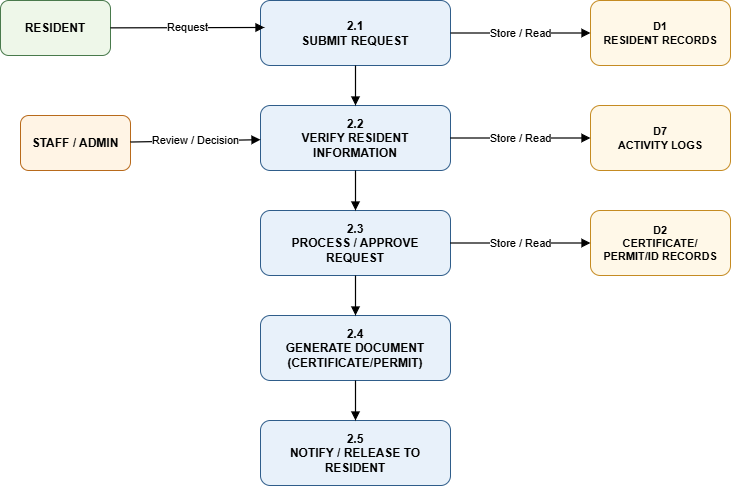

The diagram above was exported from draw.io. Its source (the exported page's mxGraphModel, read from the mxfile embedded in the PNG):
<mxGraphModel dx="1406" dy="746" grid="1" gridSize="10" guides="1" tooltips="1" connect="1" arrows="1" fold="1" page="1" pageScale="1" pageWidth="1600" pageHeight="1000" math="0" shadow="0">
  <root>
    <mxCell id="0" />
    <mxCell id="1" parent="0" />
    <mxCell id="res" parent="1" style="rounded=1;whiteSpace=wrap;html=1;fillColor=#EEF7E9;strokeColor=#497A4C;fontSize=12;fontStyle=1;align=center;verticalAlign=middle;" value="RESIDENT" vertex="1">
      <mxGeometry height="55" width="110" x="30" y="100" as="geometry" />
    </mxCell>
    <mxCell id="admin" parent="1" style="rounded=1;whiteSpace=wrap;html=1;fillColor=#FFF4E5;strokeColor=#B86A1B;fontSize=12;fontStyle=1;align=center;verticalAlign=middle;" value="STAFF / ADMIN" vertex="1">
      <mxGeometry height="55" width="110" x="50" y="215" as="geometry" />
    </mxCell>
    <mxCell id="p21" parent="1" style="rounded=1;whiteSpace=wrap;html=1;fillColor=#E8F1FA;strokeColor=#2F5D8A;fontSize=12;fontStyle=1;align=center;verticalAlign=middle;" value="2.1&lt;br&gt;SUBMIT REQUEST" vertex="1">
      <mxGeometry height="65" width="190" x="290" y="100" as="geometry" />
    </mxCell>
    <mxCell id="p22" parent="1" style="rounded=1;whiteSpace=wrap;html=1;fillColor=#E8F1FA;strokeColor=#2F5D8A;fontSize=12;fontStyle=1;align=center;verticalAlign=middle;" value="2.2&lt;br&gt;VERIFY RESIDENT INFORMATION" vertex="1">
      <mxGeometry height="65" width="190" x="290" y="205" as="geometry" />
    </mxCell>
    <mxCell id="p23" parent="1" style="rounded=1;whiteSpace=wrap;html=1;fillColor=#E8F1FA;strokeColor=#2F5D8A;fontSize=12;fontStyle=1;align=center;verticalAlign=middle;" value="2.3&lt;br&gt;PROCESS / APPROVE REQUEST" vertex="1">
      <mxGeometry height="65" width="190" x="290" y="310" as="geometry" />
    </mxCell>
    <mxCell id="p24" parent="1" style="rounded=1;whiteSpace=wrap;html=1;fillColor=#E8F1FA;strokeColor=#2F5D8A;fontSize=12;fontStyle=1;align=center;verticalAlign=middle;" value="2.4&lt;br&gt;GENERATE DOCUMENT (CERTIFICATE/PERMIT)" vertex="1">
      <mxGeometry height="65" width="190" x="290" y="415" as="geometry" />
    </mxCell>
    <mxCell id="p25" parent="1" style="rounded=1;whiteSpace=wrap;html=1;fillColor=#E8F1FA;strokeColor=#2F5D8A;fontSize=12;fontStyle=1;align=center;verticalAlign=middle;" value="2.5&lt;br&gt;NOTIFY / RELEASE TO RESIDENT" vertex="1">
      <mxGeometry height="65" width="190" x="290" y="520" as="geometry" />
    </mxCell>
    <mxCell id="d1" parent="1" style="rounded=1;whiteSpace=wrap;html=1;fillColor=#FFF8E8;strokeColor=#C58B22;fontSize=11;fontStyle=1;align=center;verticalAlign=middle;" value="D1&lt;br&gt;RESIDENT RECORDS" vertex="1">
      <mxGeometry height="65" width="140" x="620" y="100" as="geometry" />
    </mxCell>
    <mxCell id="d7" parent="1" style="rounded=1;whiteSpace=wrap;html=1;fillColor=#FFF8E8;strokeColor=#C58B22;fontSize=11;fontStyle=1;align=center;verticalAlign=middle;" value="D7&lt;br&gt;ACTIVITY LOGS" vertex="1">
      <mxGeometry height="65" width="140" x="620" y="205" as="geometry" />
    </mxCell>
    <mxCell id="d2" parent="1" style="rounded=1;whiteSpace=wrap;html=1;fillColor=#FFF8E8;strokeColor=#C58B22;fontSize=11;fontStyle=1;align=center;verticalAlign=middle;" value="D2&lt;br&gt;CERTIFICATE/&lt;br&gt;PERMIT/ID RECORDS" vertex="1">
      <mxGeometry height="65" width="140" x="620" y="310" as="geometry" />
    </mxCell>
    <mxCell id="ep0" edge="1" parent="1" source="res" style="endArrow=block;html=1;rounded=0;orthogonalLoop=1;jettySize=auto;strokeWidth=1.2;entryX=0.021;entryY=0.415;entryDx=0;entryDy=0;entryPerimeter=0;" target="p21" value="Request" vertex="1">
      <mxGeometry relative="1" as="geometry" />
    </mxCell>
    <mxCell id="ep1" edge="1" parent="1" source="admin" style="endArrow=block;html=1;rounded=0;orthogonalLoop=1;jettySize=auto;strokeWidth=1.2;" target="p22" value="Review / Decision" vertex="1">
      <mxGeometry relative="1" as="geometry" />
    </mxCell>
    <mxCell id="pp0" edge="1" parent="1" source="p21" style="endArrow=block;html=1;rounded=0;orthogonalLoop=1;jettySize=auto;strokeWidth=1.2;" target="p22" vertex="1">
      <mxGeometry relative="1" as="geometry" />
    </mxCell>
    <mxCell id="pp1" edge="1" parent="1" source="p22" style="endArrow=block;html=1;rounded=0;orthogonalLoop=1;jettySize=auto;strokeWidth=1.2;" target="p23" vertex="1">
      <mxGeometry relative="1" as="geometry" />
    </mxCell>
    <mxCell id="pp2" edge="1" parent="1" source="p23" style="endArrow=block;html=1;rounded=0;orthogonalLoop=1;jettySize=auto;strokeWidth=1.2;" target="p24" vertex="1">
      <mxGeometry relative="1" as="geometry" />
    </mxCell>
    <mxCell id="pp3" edge="1" parent="1" source="p24" style="endArrow=block;html=1;rounded=0;orthogonalLoop=1;jettySize=auto;strokeWidth=1.2;" target="p25" vertex="1">
      <mxGeometry relative="1" as="geometry" />
    </mxCell>
    <mxCell id="ps0" edge="1" parent="1" source="p21" style="endArrow=block;html=1;rounded=0;orthogonalLoop=1;jettySize=auto;strokeWidth=1.2;" target="d1" value="Store / Read" vertex="1">
      <mxGeometry relative="1" as="geometry" />
    </mxCell>
    <mxCell id="ps1" edge="1" parent="1" source="p22" style="endArrow=block;html=1;rounded=0;orthogonalLoop=1;jettySize=auto;strokeWidth=1.2;" target="d7" value="Store / Read" vertex="1">
      <mxGeometry relative="1" as="geometry" />
    </mxCell>
    <mxCell id="ps2" edge="1" parent="1" source="p23" style="endArrow=block;html=1;rounded=0;orthogonalLoop=1;jettySize=auto;strokeWidth=1.2;" target="d2" value="Store / Read" vertex="1">
      <mxGeometry relative="1" as="geometry" />
    </mxCell>
  </root>
</mxGraphModel>